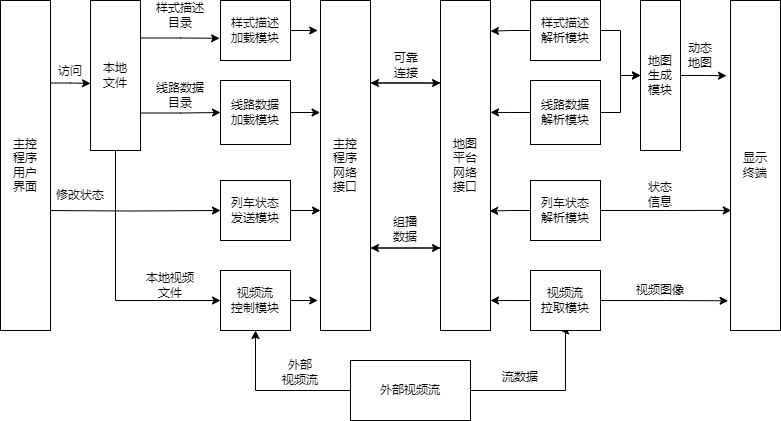

The diagram above was exported from draw.io. Its source (the exported page's mxGraphModel, read from the mxfile embedded in the PNG):
<mxGraphModel dx="1050" dy="557" grid="1" gridSize="10" guides="1" tooltips="1" connect="1" arrows="1" fold="1" page="1" pageScale="1" pageWidth="827" pageHeight="1169" math="0" shadow="0">
  <root>
    <mxCell id="0" />
    <mxCell id="1" parent="0" />
    <mxCell id="eO74hXg6UBPtXWZ3JKNn-1" value="样式描述&lt;div&gt;加载模块&lt;/div&gt;" style="rounded=0;whiteSpace=wrap;html=1;labelBackgroundColor=none;" vertex="1" parent="1">
      <mxGeometry x="240" y="120" width="70" height="60" as="geometry" />
    </mxCell>
    <mxCell id="eO74hXg6UBPtXWZ3JKNn-2" value="线路数据&lt;div&gt;加载模块&lt;/div&gt;" style="rounded=0;whiteSpace=wrap;html=1;labelBackgroundColor=none;" vertex="1" parent="1">
      <mxGeometry x="240" y="200" width="70" height="64" as="geometry" />
    </mxCell>
    <mxCell id="eO74hXg6UBPtXWZ3JKNn-3" value="列车状态&lt;div&gt;发送模块&lt;/div&gt;" style="rounded=0;whiteSpace=wrap;html=1;labelBackgroundColor=none;" vertex="1" parent="1">
      <mxGeometry x="240" y="300" width="70" height="60" as="geometry" />
    </mxCell>
    <mxCell id="eO74hXg6UBPtXWZ3JKNn-4" value="视频流&lt;div&gt;控制模块&lt;/div&gt;" style="rounded=0;whiteSpace=wrap;html=1;labelBackgroundColor=none;" vertex="1" parent="1">
      <mxGeometry x="240" y="390" width="70" height="60" as="geometry" />
    </mxCell>
    <mxCell id="eO74hXg6UBPtXWZ3JKNn-36" style="edgeStyle=orthogonalEdgeStyle;rounded=0;orthogonalLoop=1;jettySize=auto;html=1;exitX=1;exitY=0.25;exitDx=0;exitDy=0;entryX=0;entryY=0.25;entryDx=0;entryDy=0;labelBackgroundColor=none;fontColor=default;" edge="1" parent="1" source="eO74hXg6UBPtXWZ3JKNn-5" target="eO74hXg6UBPtXWZ3JKNn-35">
      <mxGeometry relative="1" as="geometry" />
    </mxCell>
    <mxCell id="eO74hXg6UBPtXWZ3JKNn-38" style="edgeStyle=orthogonalEdgeStyle;rounded=0;orthogonalLoop=1;jettySize=auto;html=1;exitX=1;exitY=0.75;exitDx=0;exitDy=0;entryX=0;entryY=0.75;entryDx=0;entryDy=0;labelBackgroundColor=none;fontColor=default;" edge="1" parent="1" source="eO74hXg6UBPtXWZ3JKNn-5" target="eO74hXg6UBPtXWZ3JKNn-35">
      <mxGeometry relative="1" as="geometry" />
    </mxCell>
    <mxCell id="eO74hXg6UBPtXWZ3JKNn-5" value="&lt;div&gt;主控&lt;/div&gt;&lt;div&gt;程序&lt;/div&gt;网络&lt;div&gt;接口&lt;/div&gt;" style="rounded=0;whiteSpace=wrap;html=1;labelBackgroundColor=none;" vertex="1" parent="1">
      <mxGeometry x="340" y="120" width="50" height="330" as="geometry" />
    </mxCell>
    <mxCell id="eO74hXg6UBPtXWZ3JKNn-25" style="edgeStyle=orthogonalEdgeStyle;rounded=0;orthogonalLoop=1;jettySize=auto;html=1;exitX=0.5;exitY=1;exitDx=0;exitDy=0;entryX=0;entryY=0.5;entryDx=0;entryDy=0;labelBackgroundColor=none;fontColor=default;" edge="1" parent="1" source="eO74hXg6UBPtXWZ3JKNn-6" target="eO74hXg6UBPtXWZ3JKNn-4">
      <mxGeometry relative="1" as="geometry" />
    </mxCell>
    <mxCell id="eO74hXg6UBPtXWZ3JKNn-6" value="本地&lt;div&gt;文件&lt;/div&gt;" style="rounded=0;whiteSpace=wrap;html=1;labelBackgroundColor=none;" vertex="1" parent="1">
      <mxGeometry x="110" y="120" width="50" height="150" as="geometry" />
    </mxCell>
    <mxCell id="eO74hXg6UBPtXWZ3JKNn-8" style="edgeStyle=orthogonalEdgeStyle;rounded=0;orthogonalLoop=1;jettySize=auto;html=1;exitX=1;exitY=0.25;exitDx=0;exitDy=0;entryX=-0.013;entryY=0.63;entryDx=0;entryDy=0;entryPerimeter=0;labelBackgroundColor=none;fontColor=default;" edge="1" parent="1" source="eO74hXg6UBPtXWZ3JKNn-6" target="eO74hXg6UBPtXWZ3JKNn-1">
      <mxGeometry relative="1" as="geometry" />
    </mxCell>
    <mxCell id="eO74hXg6UBPtXWZ3JKNn-9" value="样式描述&lt;div&gt;目录&lt;/div&gt;" style="text;html=1;align=center;verticalAlign=middle;whiteSpace=wrap;rounded=0;labelBackgroundColor=none;" vertex="1" parent="1">
      <mxGeometry x="170" y="120" width="60" height="30" as="geometry" />
    </mxCell>
    <mxCell id="eO74hXg6UBPtXWZ3JKNn-10" style="edgeStyle=orthogonalEdgeStyle;rounded=0;orthogonalLoop=1;jettySize=auto;html=1;exitX=1;exitY=0.75;exitDx=0;exitDy=0;entryX=0;entryY=0.5;entryDx=0;entryDy=0;labelBackgroundColor=none;fontColor=default;" edge="1" parent="1" source="eO74hXg6UBPtXWZ3JKNn-6" target="eO74hXg6UBPtXWZ3JKNn-2">
      <mxGeometry relative="1" as="geometry" />
    </mxCell>
    <mxCell id="eO74hXg6UBPtXWZ3JKNn-11" value="&lt;div&gt;线路数据&lt;/div&gt;&lt;div&gt;目录&lt;/div&gt;" style="text;html=1;align=center;verticalAlign=middle;whiteSpace=wrap;rounded=0;labelBackgroundColor=none;" vertex="1" parent="1">
      <mxGeometry x="170" y="200" width="60" height="30" as="geometry" />
    </mxCell>
    <mxCell id="eO74hXg6UBPtXWZ3JKNn-13" style="edgeStyle=orthogonalEdgeStyle;rounded=0;orthogonalLoop=1;jettySize=auto;html=1;exitX=1;exitY=0.5;exitDx=0;exitDy=0;entryX=-0.056;entryY=0.09;entryDx=0;entryDy=0;entryPerimeter=0;labelBackgroundColor=none;fontColor=default;" edge="1" parent="1" source="eO74hXg6UBPtXWZ3JKNn-1" target="eO74hXg6UBPtXWZ3JKNn-5">
      <mxGeometry relative="1" as="geometry" />
    </mxCell>
    <mxCell id="eO74hXg6UBPtXWZ3JKNn-15" style="edgeStyle=orthogonalEdgeStyle;rounded=0;orthogonalLoop=1;jettySize=auto;html=1;exitX=1;exitY=0.5;exitDx=0;exitDy=0;entryX=-0.008;entryY=0.342;entryDx=0;entryDy=0;entryPerimeter=0;labelBackgroundColor=none;fontColor=default;" edge="1" parent="1" source="eO74hXg6UBPtXWZ3JKNn-2" target="eO74hXg6UBPtXWZ3JKNn-5">
      <mxGeometry relative="1" as="geometry" />
    </mxCell>
    <mxCell id="eO74hXg6UBPtXWZ3JKNn-18" style="edgeStyle=orthogonalEdgeStyle;rounded=0;orthogonalLoop=1;jettySize=auto;html=1;exitX=1;exitY=0.5;exitDx=0;exitDy=0;entryX=0;entryY=0.636;entryDx=0;entryDy=0;entryPerimeter=0;labelBackgroundColor=none;fontColor=default;" edge="1" parent="1" source="eO74hXg6UBPtXWZ3JKNn-3" target="eO74hXg6UBPtXWZ3JKNn-5">
      <mxGeometry relative="1" as="geometry" />
    </mxCell>
    <mxCell id="eO74hXg6UBPtXWZ3JKNn-21" style="edgeStyle=orthogonalEdgeStyle;rounded=0;orthogonalLoop=1;jettySize=auto;html=1;exitX=1;exitY=0.5;exitDx=0;exitDy=0;entryX=-0.056;entryY=0.907;entryDx=0;entryDy=0;entryPerimeter=0;labelBackgroundColor=none;fontColor=default;" edge="1" parent="1" source="eO74hXg6UBPtXWZ3JKNn-4" target="eO74hXg6UBPtXWZ3JKNn-5">
      <mxGeometry relative="1" as="geometry" />
    </mxCell>
    <mxCell id="eO74hXg6UBPtXWZ3JKNn-32" style="edgeStyle=orthogonalEdgeStyle;rounded=0;orthogonalLoop=1;jettySize=auto;html=1;exitX=0;exitY=0.5;exitDx=0;exitDy=0;entryX=0.5;entryY=1;entryDx=0;entryDy=0;labelBackgroundColor=none;fontColor=default;" edge="1" parent="1" source="eO74hXg6UBPtXWZ3JKNn-22" target="eO74hXg6UBPtXWZ3JKNn-4">
      <mxGeometry relative="1" as="geometry" />
    </mxCell>
    <mxCell id="eO74hXg6UBPtXWZ3JKNn-68" style="edgeStyle=orthogonalEdgeStyle;rounded=0;orthogonalLoop=1;jettySize=auto;html=1;exitX=1;exitY=0.5;exitDx=0;exitDy=0;entryX=0.5;entryY=1;entryDx=0;entryDy=0;labelBackgroundColor=none;fontColor=default;" edge="1" parent="1">
      <mxGeometry relative="1" as="geometry">
        <mxPoint x="485" y="510" as="sourcePoint" />
        <mxPoint x="580" y="450" as="targetPoint" />
        <Array as="points">
          <mxPoint x="585" y="510" />
          <mxPoint x="585" y="450" />
        </Array>
      </mxGeometry>
    </mxCell>
    <mxCell id="eO74hXg6UBPtXWZ3JKNn-22" value="外部视频流" style="rounded=0;whiteSpace=wrap;html=1;labelBackgroundColor=none;" vertex="1" parent="1">
      <mxGeometry x="370" y="480" width="120" height="60" as="geometry" />
    </mxCell>
    <mxCell id="eO74hXg6UBPtXWZ3JKNn-29" style="edgeStyle=orthogonalEdgeStyle;rounded=0;orthogonalLoop=1;jettySize=auto;html=1;entryX=0;entryY=0.5;entryDx=0;entryDy=0;labelBackgroundColor=none;fontColor=default;" edge="1" parent="1" target="eO74hXg6UBPtXWZ3JKNn-3">
      <mxGeometry relative="1" as="geometry">
        <mxPoint x="60" y="330" as="sourcePoint" />
      </mxGeometry>
    </mxCell>
    <mxCell id="eO74hXg6UBPtXWZ3JKNn-23" value="主控&lt;div&gt;程序&lt;/div&gt;&lt;div&gt;用户&lt;/div&gt;&lt;div&gt;界面&lt;/div&gt;" style="rounded=0;whiteSpace=wrap;html=1;labelBackgroundColor=none;" vertex="1" parent="1">
      <mxGeometry x="20" y="120" width="50" height="330" as="geometry" />
    </mxCell>
    <mxCell id="eO74hXg6UBPtXWZ3JKNn-24" style="edgeStyle=orthogonalEdgeStyle;rounded=0;orthogonalLoop=1;jettySize=auto;html=1;exitX=1;exitY=0.25;exitDx=0;exitDy=0;entryX=0;entryY=0.553;entryDx=0;entryDy=0;entryPerimeter=0;labelBackgroundColor=none;fontColor=default;" edge="1" parent="1" source="eO74hXg6UBPtXWZ3JKNn-23" target="eO74hXg6UBPtXWZ3JKNn-6">
      <mxGeometry relative="1" as="geometry" />
    </mxCell>
    <mxCell id="eO74hXg6UBPtXWZ3JKNn-26" value="访问" style="text;html=1;align=center;verticalAlign=middle;whiteSpace=wrap;rounded=0;labelBackgroundColor=none;" vertex="1" parent="1">
      <mxGeometry x="60" y="176" width="60" height="30" as="geometry" />
    </mxCell>
    <mxCell id="eO74hXg6UBPtXWZ3JKNn-27" value="&lt;div&gt;本地视频&lt;/div&gt;&lt;div&gt;文件&lt;/div&gt;" style="text;html=1;align=center;verticalAlign=middle;whiteSpace=wrap;rounded=0;labelBackgroundColor=none;" vertex="1" parent="1">
      <mxGeometry x="160" y="390" width="60" height="30" as="geometry" />
    </mxCell>
    <mxCell id="eO74hXg6UBPtXWZ3JKNn-30" value="修改状态" style="text;html=1;align=center;verticalAlign=middle;whiteSpace=wrap;rounded=0;labelBackgroundColor=none;" vertex="1" parent="1">
      <mxGeometry x="70" y="300" width="60" height="30" as="geometry" />
    </mxCell>
    <mxCell id="eO74hXg6UBPtXWZ3JKNn-33" value="外部&lt;div&gt;视频流&lt;/div&gt;" style="text;html=1;align=center;verticalAlign=middle;whiteSpace=wrap;rounded=0;labelBackgroundColor=none;" vertex="1" parent="1">
      <mxGeometry x="290" y="477" width="60" height="30" as="geometry" />
    </mxCell>
    <mxCell id="eO74hXg6UBPtXWZ3JKNn-37" style="edgeStyle=orthogonalEdgeStyle;rounded=0;orthogonalLoop=1;jettySize=auto;html=1;exitX=0;exitY=0.25;exitDx=0;exitDy=0;entryX=1;entryY=0.25;entryDx=0;entryDy=0;labelBackgroundColor=none;fontColor=default;" edge="1" parent="1" source="eO74hXg6UBPtXWZ3JKNn-35" target="eO74hXg6UBPtXWZ3JKNn-5">
      <mxGeometry relative="1" as="geometry" />
    </mxCell>
    <mxCell id="eO74hXg6UBPtXWZ3JKNn-39" style="edgeStyle=orthogonalEdgeStyle;rounded=0;orthogonalLoop=1;jettySize=auto;html=1;exitX=0;exitY=0.75;exitDx=0;exitDy=0;entryX=1;entryY=0.75;entryDx=0;entryDy=0;labelBackgroundColor=none;fontColor=default;" edge="1" parent="1" source="eO74hXg6UBPtXWZ3JKNn-35" target="eO74hXg6UBPtXWZ3JKNn-5">
      <mxGeometry relative="1" as="geometry" />
    </mxCell>
    <mxCell id="eO74hXg6UBPtXWZ3JKNn-35" value="&lt;div&gt;地图&lt;/div&gt;&lt;div&gt;平台&lt;/div&gt;网络&lt;div&gt;接口&lt;/div&gt;" style="rounded=0;whiteSpace=wrap;html=1;labelBackgroundColor=none;" vertex="1" parent="1">
      <mxGeometry x="460" y="120" width="50" height="330" as="geometry" />
    </mxCell>
    <mxCell id="eO74hXg6UBPtXWZ3JKNn-40" value="组播&lt;div&gt;数据&lt;/div&gt;" style="text;html=1;align=center;verticalAlign=middle;whiteSpace=wrap;rounded=0;labelBackgroundColor=none;" vertex="1" parent="1">
      <mxGeometry x="395" y="334" width="60" height="30" as="geometry" />
    </mxCell>
    <mxCell id="eO74hXg6UBPtXWZ3JKNn-41" value="可靠&lt;div&gt;连接&lt;/div&gt;" style="text;html=1;align=center;verticalAlign=middle;whiteSpace=wrap;rounded=0;labelBackgroundColor=none;" vertex="1" parent="1">
      <mxGeometry x="396" y="170" width="60" height="30" as="geometry" />
    </mxCell>
    <mxCell id="eO74hXg6UBPtXWZ3JKNn-57" value="" style="edgeStyle=orthogonalEdgeStyle;rounded=0;orthogonalLoop=1;jettySize=auto;html=1;labelBackgroundColor=none;fontColor=default;" edge="1" parent="1" source="eO74hXg6UBPtXWZ3JKNn-42" target="eO74hXg6UBPtXWZ3JKNn-56">
      <mxGeometry relative="1" as="geometry" />
    </mxCell>
    <mxCell id="eO74hXg6UBPtXWZ3JKNn-42" value="样式描述&lt;div&gt;解析模块&lt;/div&gt;" style="rounded=0;whiteSpace=wrap;html=1;labelBackgroundColor=none;" vertex="1" parent="1">
      <mxGeometry x="550" y="120" width="70" height="60" as="geometry" />
    </mxCell>
    <mxCell id="eO74hXg6UBPtXWZ3JKNn-58" style="edgeStyle=orthogonalEdgeStyle;rounded=0;orthogonalLoop=1;jettySize=auto;html=1;exitX=1;exitY=0.5;exitDx=0;exitDy=0;entryX=0;entryY=0.5;entryDx=0;entryDy=0;labelBackgroundColor=none;fontColor=default;" edge="1" parent="1" source="eO74hXg6UBPtXWZ3JKNn-43" target="eO74hXg6UBPtXWZ3JKNn-56">
      <mxGeometry relative="1" as="geometry" />
    </mxCell>
    <mxCell id="eO74hXg6UBPtXWZ3JKNn-43" value="线路数据&lt;div&gt;解析模块&lt;/div&gt;" style="rounded=0;whiteSpace=wrap;html=1;labelBackgroundColor=none;" vertex="1" parent="1">
      <mxGeometry x="550" y="200" width="70" height="64" as="geometry" />
    </mxCell>
    <mxCell id="eO74hXg6UBPtXWZ3JKNn-44" value="列车状态&lt;div&gt;解析模块&lt;/div&gt;" style="rounded=0;whiteSpace=wrap;html=1;labelBackgroundColor=none;" vertex="1" parent="1">
      <mxGeometry x="550" y="300" width="70" height="60" as="geometry" />
    </mxCell>
    <mxCell id="eO74hXg6UBPtXWZ3JKNn-45" value="视频流&lt;div&gt;拉取模块&lt;/div&gt;" style="rounded=0;whiteSpace=wrap;html=1;labelBackgroundColor=none;" vertex="1" parent="1">
      <mxGeometry x="550" y="390" width="70" height="60" as="geometry" />
    </mxCell>
    <mxCell id="eO74hXg6UBPtXWZ3JKNn-50" style="edgeStyle=orthogonalEdgeStyle;rounded=0;orthogonalLoop=1;jettySize=auto;html=1;exitX=0;exitY=0.5;exitDx=0;exitDy=0;entryX=1;entryY=0.909;entryDx=0;entryDy=0;entryPerimeter=0;labelBackgroundColor=none;fontColor=default;" edge="1" parent="1" source="eO74hXg6UBPtXWZ3JKNn-45" target="eO74hXg6UBPtXWZ3JKNn-35">
      <mxGeometry relative="1" as="geometry" />
    </mxCell>
    <mxCell id="eO74hXg6UBPtXWZ3JKNn-51" style="edgeStyle=orthogonalEdgeStyle;rounded=0;orthogonalLoop=1;jettySize=auto;html=1;exitX=0;exitY=0.5;exitDx=0;exitDy=0;entryX=0.984;entryY=0.638;entryDx=0;entryDy=0;entryPerimeter=0;labelBackgroundColor=none;fontColor=default;" edge="1" parent="1" source="eO74hXg6UBPtXWZ3JKNn-44" target="eO74hXg6UBPtXWZ3JKNn-35">
      <mxGeometry relative="1" as="geometry" />
    </mxCell>
    <mxCell id="eO74hXg6UBPtXWZ3JKNn-53" style="edgeStyle=orthogonalEdgeStyle;rounded=0;orthogonalLoop=1;jettySize=auto;html=1;exitX=0;exitY=0.5;exitDx=0;exitDy=0;entryX=1;entryY=0.093;entryDx=0;entryDy=0;entryPerimeter=0;labelBackgroundColor=none;fontColor=default;" edge="1" parent="1" source="eO74hXg6UBPtXWZ3JKNn-42" target="eO74hXg6UBPtXWZ3JKNn-35">
      <mxGeometry relative="1" as="geometry" />
    </mxCell>
    <mxCell id="eO74hXg6UBPtXWZ3JKNn-55" style="edgeStyle=orthogonalEdgeStyle;rounded=0;orthogonalLoop=1;jettySize=auto;html=1;exitX=0;exitY=0.5;exitDx=0;exitDy=0;entryX=1;entryY=0.339;entryDx=0;entryDy=0;entryPerimeter=0;labelBackgroundColor=none;fontColor=default;" edge="1" parent="1" source="eO74hXg6UBPtXWZ3JKNn-43" target="eO74hXg6UBPtXWZ3JKNn-35">
      <mxGeometry relative="1" as="geometry" />
    </mxCell>
    <mxCell id="eO74hXg6UBPtXWZ3JKNn-56" value="地图&lt;div&gt;生成&lt;/div&gt;&lt;div&gt;模块&lt;/div&gt;" style="rounded=0;whiteSpace=wrap;html=1;labelBackgroundColor=none;" vertex="1" parent="1">
      <mxGeometry x="660" y="120" width="40" height="150" as="geometry" />
    </mxCell>
    <mxCell id="eO74hXg6UBPtXWZ3JKNn-59" value="&lt;div&gt;显示&lt;/div&gt;&lt;div&gt;终端&lt;/div&gt;" style="rounded=0;whiteSpace=wrap;html=1;labelBackgroundColor=none;" vertex="1" parent="1">
      <mxGeometry x="750" y="120" width="50" height="330" as="geometry" />
    </mxCell>
    <mxCell id="eO74hXg6UBPtXWZ3JKNn-60" style="edgeStyle=orthogonalEdgeStyle;rounded=0;orthogonalLoop=1;jettySize=auto;html=1;exitX=1;exitY=0.5;exitDx=0;exitDy=0;entryX=-0.08;entryY=0.228;entryDx=0;entryDy=0;entryPerimeter=0;labelBackgroundColor=none;fontColor=default;" edge="1" parent="1" source="eO74hXg6UBPtXWZ3JKNn-56" target="eO74hXg6UBPtXWZ3JKNn-59">
      <mxGeometry relative="1" as="geometry" />
    </mxCell>
    <mxCell id="eO74hXg6UBPtXWZ3JKNn-61" style="edgeStyle=orthogonalEdgeStyle;rounded=0;orthogonalLoop=1;jettySize=auto;html=1;exitX=1;exitY=0.5;exitDx=0;exitDy=0;entryX=0.016;entryY=0.636;entryDx=0;entryDy=0;entryPerimeter=0;labelBackgroundColor=none;fontColor=default;" edge="1" parent="1" source="eO74hXg6UBPtXWZ3JKNn-44" target="eO74hXg6UBPtXWZ3JKNn-59">
      <mxGeometry relative="1" as="geometry" />
    </mxCell>
    <mxCell id="eO74hXg6UBPtXWZ3JKNn-62" style="edgeStyle=orthogonalEdgeStyle;rounded=0;orthogonalLoop=1;jettySize=auto;html=1;exitX=1;exitY=0.5;exitDx=0;exitDy=0;entryX=-0.048;entryY=0.91;entryDx=0;entryDy=0;entryPerimeter=0;labelBackgroundColor=none;fontColor=default;" edge="1" parent="1" source="eO74hXg6UBPtXWZ3JKNn-45" target="eO74hXg6UBPtXWZ3JKNn-59">
      <mxGeometry relative="1" as="geometry" />
    </mxCell>
    <mxCell id="eO74hXg6UBPtXWZ3JKNn-63" value="动态&lt;div&gt;地图&lt;/div&gt;" style="text;html=1;align=center;verticalAlign=middle;whiteSpace=wrap;rounded=0;labelBackgroundColor=none;" vertex="1" parent="1">
      <mxGeometry x="690" y="160" width="60" height="30" as="geometry" />
    </mxCell>
    <mxCell id="eO74hXg6UBPtXWZ3JKNn-65" value="状态&lt;div&gt;信息&lt;/div&gt;" style="text;html=1;align=center;verticalAlign=middle;whiteSpace=wrap;rounded=0;labelBackgroundColor=none;" vertex="1" parent="1">
      <mxGeometry x="650" y="299" width="60" height="30" as="geometry" />
    </mxCell>
    <mxCell id="eO74hXg6UBPtXWZ3JKNn-67" value="视频图像" style="text;html=1;align=center;verticalAlign=middle;whiteSpace=wrap;rounded=0;labelBackgroundColor=none;" vertex="1" parent="1">
      <mxGeometry x="650" y="400" width="60" height="20" as="geometry" />
    </mxCell>
    <mxCell id="eO74hXg6UBPtXWZ3JKNn-69" value="流数据" style="text;html=1;align=center;verticalAlign=middle;whiteSpace=wrap;rounded=0;labelBackgroundColor=none;" vertex="1" parent="1">
      <mxGeometry x="510" y="487" width="60" height="20" as="geometry" />
    </mxCell>
  </root>
</mxGraphModel>